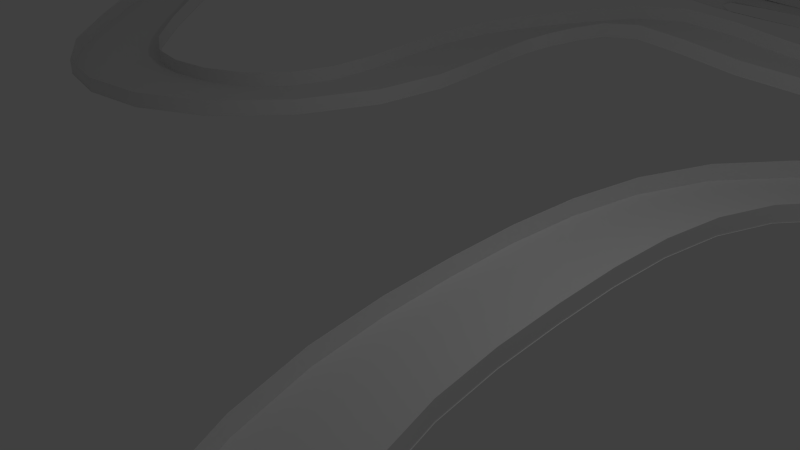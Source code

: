 # Source: Colliderv2.blend  (saved by Blender 2.76.0; exported with 4.5.12 LTS)
import bpy
from mathutils import Matrix  # noqa: F401  (used for matrix-valued properties, if any)

bpy.ops.wm.read_factory_settings(use_empty=True)
scene = bpy.context.scene
scene.name = 'Scene'

# ---- collections
col_collection_1 = bpy.data.collections.new('Collection 1'); scene.collection.children.link(col_collection_1)

# ---- world
world_world = bpy.data.worlds.new('World'); scene.world = world_world
world_world.color = (0.05088, 0.05088, 0.05088)
world_world.use_sun_shadow = False
world_world.sun_shadow_jitter_overblur = 0.0
world_world.cycles.sampling_method = 'NONE'
world_world.cycles.sample_map_resolution = 256

# ---- cameras
cam_camera = bpy.data.cameras.new('Camera')
cam_camera.clip_end = 100.0
cam_camera.lens = 35.0
cam_camera.sensor_width = 32.0
cam_camera.sensor_height = 18.0
cam_camera.ortho_scale = 7.314
cam_camera.dof.focus_distance = 0.0
cam_camera.dof.aperture_fstop = 128.0

# ---- lights
light_lamp = bpy.data.lights.new('Lamp', 'POINT')
light_lamp.transmission_factor = 0.0
light_lamp.cutoff_distance = 30.0
light_lamp.energy = 100.0
light_lamp.shadow_buffer_clip_start = 1.001
light_lamp.shadow_soft_size = 0.1
light_lamp.shadow_maximum_resolution = 0.006
light_lamp.use_absolute_resolution = True
light_lamp.cycles.use_multiple_importance_sampling = False

# ---- meshes
me_plane_004 = bpy.data.meshes.new('Plane.004')
me_plane_004.from_pydata([(-1.054, -3.926e-06, -1.594e-06), (0.9458, -3.926e-06, -1.594e-06), (-1.054, 1.925, 0.01735), (0.9458, 1.925, 0.01735), (-1.054, 1.925, 0.2973), (0.9458, 1.925, 0.2973), (-1.054, 1.936, 0.0168), (0.9458, 1.936, 0.0168)], [], [(2, 3, 5, 4), (0, 1, 7, 6)])
me_plane_004.polygons.foreach_set('use_smooth', [True] * 2)
me_plane_004.use_remesh_preserve_volume = False
me_plane_004.use_remesh_preserve_attributes = False
me_plane_004.use_mirror_vertex_groups = False
me_plane_004.update()
me_plane_002 = bpy.data.meshes.new('Plane.002')
me_plane_002.from_pydata([(-1.054, -3.926e-06, -1.594e-06), (0.9458, -3.926e-06, -1.594e-06), (-1.054, 1.901, 0.01735), (0.9458, 1.901, 0.01735), (-1.054, 1.901, 0.2777), (0.9458, 1.901, 0.2777), (-1.054, 1.926, 0.01671), (0.9458, 1.926, 0.01671)], [], [(2, 3, 5, 4), (0, 1, 7, 6)])
me_plane_002.polygons.foreach_set('use_smooth', [True] * 2)
me_plane_002.use_remesh_preserve_volume = False
me_plane_002.use_remesh_preserve_attributes = False
me_plane_002.use_mirror_vertex_groups = False
me_plane_002.update()
me_plane_000 = bpy.data.meshes.new('Plane.000')
me_plane_000.from_pydata([(-1.054, -3.926e-06, -1.594e-06), (0.9458, -3.926e-06, -1.594e-06), (-1.054, 1.901, 0.01735), (0.9458, 1.901, 0.01735), (-1.054, 1.901, 0.2777), (0.9458, 1.901, 0.2777), (-1.054, 1.926, 0.01671), (0.9458, 1.926, 0.01671)], [], [(2, 3, 5, 4), (0, 1, 7, 6)])
me_plane_000.polygons.foreach_set('use_smooth', [True] * 2)
me_plane_000.use_remesh_preserve_volume = False
me_plane_000.use_remesh_preserve_attributes = False
me_plane_000.use_mirror_vertex_groups = False
me_plane_000.update()

# ---- curves / text
cu_beziercurve_001 = bpy.data.curves.new('BezierCurve.001', 'CURVE')
cu_beziercurve_001.dimensions = '3D'
_sp = cu_beziercurve_001.splines.new('BEZIER'); _sp.bezier_points.add(10)
_sp.bezier_points.foreach_set('co', [4.825, -0.4613, -0.3382, 4.32, -3.82, -0.2858, -0.5923, -4.591, 0.3302, -4.517, -9.337, 3.04, -8.916, -9.816, 5.144, -12.0, -9.256, 3.403, -13.67, -7.06, 1.214, -13.04, -1.489, -0.4523, -11.87, 1.512, -0.6394, -7.666, 2.216, -0.7337, -4.131, 0.6949, -0.6565])
_sp.bezier_points.foreach_set('handle_left', [2.702, 2.353, -0.4659, 5.249, -2.88, -0.3995, 1.052, -3.687, -0.2227, -2.446, -8.214, 1.877, -7.005, -9.879, 5.206, -11.01, -9.829, 4.217, -13.4, -8.229, 1.886, -13.59, -3.67, -0.05494, -12.85, 0.7192, -0.5814, -9.318, 2.416, -0.7319, -5.58, 1.092, -0.6985])
_sp.bezier_points.foreach_set('handle_right', [5.623, -1.519, -0.2902, 2.951, -5.206, -0.1179, -2.8, -5.805, 1.073, -6.025, -10.15, 3.887, -10.31, -9.769, 5.099, -12.96, -8.692, 2.602, -14.12, -5.12, 0.09832, -12.74, -0.2853, -0.6716, -10.58, 2.56, -0.716, -6.174, 2.036, -0.7354, -0.7298, -0.2369, -0.558])
for _p, _l, _r in zip(_sp.bezier_points, ['AUTO', 'AUTO', 'AUTO', 'AUTO', 'AUTO', 'AUTO', 'AUTO', 'AUTO', 'AUTO', 'AUTO', 'AUTO'], ['AUTO', 'AUTO', 'AUTO', 'AUTO', 'AUTO', 'AUTO', 'AUTO', 'AUTO', 'AUTO', 'AUTO', 'AUTO']): _p.handle_left_type = _l; _p.handle_right_type = _r
_sp.order_u = 0
_sp.order_v = 0
_sp.use_cyclic_u = True
cu_beziercurve_001.use_path = True
cu_beziercurve_001.use_path_clamp = True
cu_beziercurve_001.bevel_resolution = 0
cu_beziercurve_001.fill_mode = 'HALF'
cu_beziercurve_002 = bpy.data.curves.new('BezierCurve.002', 'CURVE')
cu_beziercurve_002.dimensions = '3D'
_sp = cu_beziercurve_002.splines.new('BEZIER'); _sp.bezier_points.add(6)
_sp.bezier_points.foreach_set('co', [-5.026, 5.549, 0.1923, -4.072, 1.828, 0.1808, -0.9115, 0.2521, 0.5082, 1.366, 3.761, 0.1501, 2.326, 9.451, 0.08567, 1.176, 11.4, -0.03574, -3.606, 11.65, 0.1736])
_sp.bezier_points.foreach_set('handle_left', [-5.053, 7.996, 0.1923, -4.802, 2.842, 0.04169, -2.196, -0.1707, 0.5634, 0.7727, 2.235, 0.2309, 2.734, 7.237, 0.1633, 1.933, 10.94, -0.03077, -2.112, 12.78, 0.1167])
_sp.bezier_points.foreach_set('handle_right', [-5.009, 4.05, 0.1923, -3.209, 0.7829, 0.4732, 0.4534, 0.7012, 0.4496, 2.182, 5.858, 0.03903, 2.165, 10.32, 0.05518, -0.424, 12.37, -0.04623, -5.56, 10.18, 0.2481])
for _p, _l, _r in zip(_sp.bezier_points, ['AUTO', 'FREE', 'ALIGNED', 'AUTO', 'AUTO', 'AUTO', 'AUTO'], ['AUTO', 'FREE', 'ALIGNED', 'AUTO', 'AUTO', 'AUTO', 'AUTO']): _p.handle_left_type = _l; _p.handle_right_type = _r
_sp.order_u = 0
_sp.order_v = 0
_sp.use_cyclic_u = True
cu_beziercurve_002.use_path = True
cu_beziercurve_002.use_path_clamp = True
cu_beziercurve_002.bevel_resolution = 0
cu_beziercurve_002.fill_mode = 'HALF'
cu_beziercurve_002.twist_mode = 'Z_UP'
cu_beziercurve = bpy.data.curves.new('BezierCurve', 'CURVE')
cu_beziercurve.dimensions = '3D'
_sp = cu_beziercurve.splines.new('BEZIER'); _sp.bezier_points.add(9)
_sp.bezier_points.foreach_set('co', [-3.906, -5.61, 0.434, -3.824, -10.65, 0.2807, -9.146, -11.2, 0.1852, -9.966, -3.097, 3.879, -7.424, 1.124, 1.225, -1.878, 0.6974, 0.2002, 3.639, 1.627, -0.3462, 6.213, -1.243, -0.3616, 2.477, -4.485, 0.57, -0.5958, -4.377, 1.092])
_sp.bezier_points.foreach_set('handle_left', [-2.728, -3.872, 0.4434, -3.254, -9.35, 0.2989, -8.24, -12.47, 0.326, -9.891, -5.997, 3.91, -8.086, 0.9149, 1.289, -3.888, 0.772, 0.155, 2.639, 1.627, -0.3462, 6.205, 0.4423, -0.3616, 3.853, -4.283, 0.57, 0.8099, -4.309, 0.7605])
_sp.bezier_points.foreach_set('handle_right', [-4.654, -6.713, 0.428, -4.73, -12.72, 0.2518, -9.834, -10.23, 0.07829, -10.05, 0.04069, 3.845, -6.632, 1.375, 1.148, -0.822, 0.6582, 0.2239, 4.639, 1.627, -0.3462, 6.221, -2.899, -0.3616, 1.374, -4.647, 0.57, -1.143, -4.404, 1.221])
for _p, _l, _r in zip(_sp.bezier_points, ['ALIGNED', 'ALIGNED', 'ALIGNED', 'ALIGNED', 'ALIGNED', 'ALIGNED', 'ALIGNED', 'ALIGNED', 'ALIGNED', 'ALIGNED'], ['ALIGNED', 'ALIGNED', 'ALIGNED', 'ALIGNED', 'ALIGNED', 'ALIGNED', 'ALIGNED', 'ALIGNED', 'ALIGNED', 'ALIGNED']): _p.handle_left_type = _l; _p.handle_right_type = _r
_sp.order_u = 0
_sp.order_v = 0
_sp.use_cyclic_u = True
cu_beziercurve.use_path = True
cu_beziercurve.use_path_clamp = True
cu_beziercurve.bevel_resolution = 0
cu_beziercurve.fill_mode = 'HALF'
cu_beziercurve.twist_mode = 'Z_UP'

# ---- objects
ob_lamp = bpy.data.objects.new('Lamp', light_lamp)
ob_camera = bpy.data.objects.new('Camera', cam_camera)
ob_curve2 = bpy.data.objects.new('Curve2', cu_beziercurve_001)
ob_pista3 = bpy.data.objects.new('Pista3', me_plane_004)
ob_curve1 = bpy.data.objects.new('Curve1', cu_beziercurve_002)
ob_pista1 = bpy.data.objects.new('Pista1', me_plane_002)
ob_curve3 = bpy.data.objects.new('Curve3', cu_beziercurve)
ob_pista2 = bpy.data.objects.new('Pista2', me_plane_000)

# ---- transforms, parenting, visibility, modifiers, constraints
ob_lamp.location = (4.076, 1.005, 5.904)
ob_lamp.rotation_euler = (0.6503, 0.05522, 1.866)
ob_lamp.lock_rotations_4d = False
ob_lamp.empty_display_type = 'ARROWS'
ob_lamp.color = (0.0, 0.0, 0.0, 0.0)
ob_lamp.lineart.crease_threshold = 0.0
ob_camera.location = (7.481, -6.508, 5.344)
ob_camera.rotation_euler = (1.109, 0.01082, 0.8149)
ob_camera.lock_rotations_4d = False
ob_camera.empty_display_type = 'ARROWS'
ob_camera.color = (0.0, 0.0, 0.0, 0.0)
ob_camera.display_type = 'WIRE'
ob_camera.lineart.crease_threshold = 0.0
ob_curve2.location = (5.328, -10.77, 1.431)
ob_curve2.lineart.crease_threshold = 0.0
ob_pista3.location = (2.967, -11.12, 0.09041)
ob_pista3.scale = (1.02, 0.5362, 1.0)
ob_pista3.lineart.crease_threshold = 0.0
_m = ob_pista3.modifiers.new('Mirror', 'MIRROR')
_m.use_axis = (False, True, False)
_m = ob_pista3.modifiers.new('Array', 'ARRAY')
_m.fit_type = 'FIT_CURVE'
_m.curve = ob_curve2
_m.constant_offset_displace = (0.0, 0.0, 0.0)
_m.use_merge_vertices = True
_m.use_merge_vertices_cap = True
_m = ob_pista3.modifiers.new('Curve', 'CURVE')
_m.object = ob_curve2
_m = ob_pista3.modifiers.new('Subsurf', 'SUBSURF')
_m.uv_smooth = 'PRESERVE_CORNERS'
_m.quality = 2
_m.show_only_control_edges = False
ob_curve1.location = (7.414, -6.232, 0.1288)
ob_curve1.lineart.crease_threshold = 0.0
ob_pista1.location = (-4.79, -6.423, 0.09041)
ob_pista1.scale = (1.07, 0.3901, 1.0)
ob_pista1.lineart.crease_threshold = 0.0
_m = ob_pista1.modifiers.new('Mirror', 'MIRROR')
_m.use_axis = (False, True, False)
_m = ob_pista1.modifiers.new('Array', 'ARRAY')
_m.fit_type = 'FIT_CURVE'
_m.count = 1
_m.curve = ob_curve1
_m.constant_offset_displace = (0.0, 0.0, 0.0)
_m.use_merge_vertices = True
_m.use_merge_vertices_cap = True
_m = ob_pista1.modifiers.new('Curve', 'CURVE')
_m.object = ob_curve1
_m = ob_pista1.modifiers.new('Subsurf', 'SUBSURF')
_m.uv_smooth = 'PRESERVE_CORNERS'
_m.quality = 1
_m.render_levels = 1
_m.show_only_control_edges = False
ob_curve3.location = (-0.3743, 13.1, 0.7385)
ob_curve3.lineart.crease_threshold = 0.0
ob_pista2.location = (-18.01, 13.64, 0.3024)
ob_pista2.scale = (1.043, 0.4675, 1.0)
ob_pista2.lineart.crease_threshold = 0.0
_m = ob_pista2.modifiers.new('Mirror', 'MIRROR')
_m.use_axis = (False, True, False)
_m = ob_pista2.modifiers.new('Array', 'ARRAY')
_m.fit_type = 'FIT_CURVE'
_m.count = 1
_m.curve = ob_curve3
_m.constant_offset_displace = (0.0, 0.0, 0.0)
_m.use_merge_vertices = True
_m.use_merge_vertices_cap = True
_m = ob_pista2.modifiers.new('Curve', 'CURVE')
_m.object = ob_curve3
_m = ob_pista2.modifiers.new('Subsurf', 'SUBSURF')
_m.uv_smooth = 'PRESERVE_CORNERS'
_m.quality = 1
_m.render_levels = 1
_m.show_only_control_edges = False

# ---- collection membership
col_collection_1.objects.link(ob_lamp)
col_collection_1.objects.link(ob_camera)
col_collection_1.objects.link(ob_curve2)
col_collection_1.objects.link(ob_pista3)
col_collection_1.objects.link(ob_curve1)
col_collection_1.objects.link(ob_pista1)
col_collection_1.objects.link(ob_curve3)
col_collection_1.objects.link(ob_pista2)

# ---- scene / render settings (as saved in the file)
scene.camera = ob_camera
scene.frame_start = 1; scene.frame_end = 250; scene.frame_set(166)
scene.render.engine = 'BLENDER_EEVEE_NEXT'
scene.render.resolution_percentage = 50
scene.render.dither_intensity = 0.0
scene.cycles.use_denoising = False
scene.cycles.samples = 10
scene.cycles.sampling_pattern = 'TABULATED_SOBOL'
scene.cycles.light_sampling_threshold = 0.0
scene.cycles.use_adaptive_sampling = False
scene.cycles.use_light_tree = False
scene.cycles.blur_glossy = 0.0
scene.cycles.pixel_filter_type = 'GAUSSIAN'
scene.cycles.sample_clamp_indirect = 0.0
scene.view_settings.view_transform = 'Standard'
bpy.context.view_layer.update()

